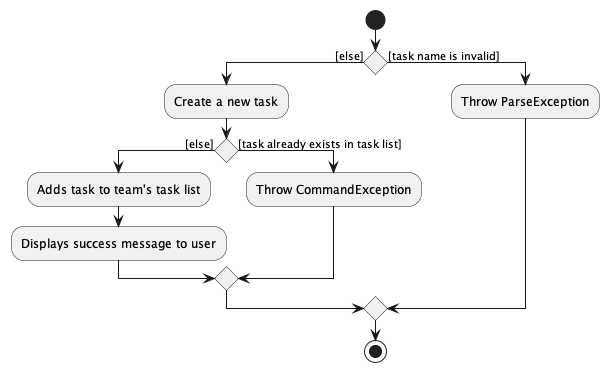

The diagram above was rendered by PlantUML. Its source (embedded in the PNG):
@startuml
'https://plantuml.com/activity-diagram-beta

start
if () then ([else])
    :Create a new task;
    if () then ([else])
        :Adds task to team's task list;
        :Displays success message to user;
    else ([task already exists in task list])
        :Throw CommandException;
    endif
else ([task name is invalid])
    :Throw ParseException;
endif

stop


@enduml